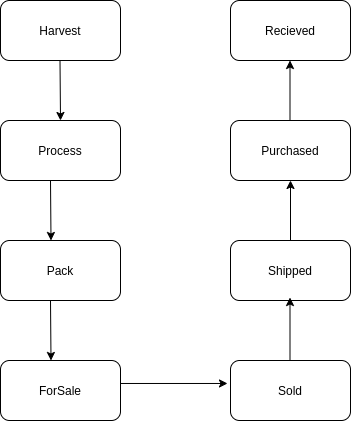

The diagram above was exported from draw.io. Its source (the exported page's mxGraphModel, read from the mxfile embedded in the PNG):
<mxGraphModel dx="1422" dy="745" grid="1" gridSize="10" guides="1" tooltips="1" connect="1" arrows="1" fold="1" page="1" pageScale="1" pageWidth="850" pageHeight="1100" math="0" shadow="0">
  <root>
    <mxCell id="0" />
    <mxCell id="1" parent="0" />
    <mxCell id="zdEwGQZo-q_T9Kam8fOa-58" value="Harvest" style="rounded=1;whiteSpace=wrap;html=1;" vertex="1" parent="1">
      <mxGeometry x="210" y="80" width="120" height="60" as="geometry" />
    </mxCell>
    <mxCell id="zdEwGQZo-q_T9Kam8fOa-59" value="Process" style="rounded=1;whiteSpace=wrap;html=1;" vertex="1" parent="1">
      <mxGeometry x="210" y="200" width="120" height="60" as="geometry" />
    </mxCell>
    <mxCell id="zdEwGQZo-q_T9Kam8fOa-60" value="Pack" style="rounded=1;whiteSpace=wrap;html=1;" vertex="1" parent="1">
      <mxGeometry x="210" y="320" width="120" height="60" as="geometry" />
    </mxCell>
    <mxCell id="zdEwGQZo-q_T9Kam8fOa-61" value="ForSale" style="rounded=1;whiteSpace=wrap;html=1;" vertex="1" parent="1">
      <mxGeometry x="210" y="440" width="120" height="60" as="geometry" />
    </mxCell>
    <mxCell id="zdEwGQZo-q_T9Kam8fOa-62" value="Sold" style="rounded=1;whiteSpace=wrap;html=1;" vertex="1" parent="1">
      <mxGeometry x="440" y="440" width="120" height="60" as="geometry" />
    </mxCell>
    <mxCell id="zdEwGQZo-q_T9Kam8fOa-63" value="Shipped" style="rounded=1;whiteSpace=wrap;html=1;" vertex="1" parent="1">
      <mxGeometry x="440" y="320" width="120" height="60" as="geometry" />
    </mxCell>
    <mxCell id="zdEwGQZo-q_T9Kam8fOa-64" value="Purchased" style="rounded=1;whiteSpace=wrap;html=1;" vertex="1" parent="1">
      <mxGeometry x="440" y="200" width="120" height="60" as="geometry" />
    </mxCell>
    <mxCell id="zdEwGQZo-q_T9Kam8fOa-65" value="Recieved" style="rounded=1;whiteSpace=wrap;html=1;" vertex="1" parent="1">
      <mxGeometry x="440" y="80" width="120" height="60" as="geometry" />
    </mxCell>
    <mxCell id="zdEwGQZo-q_T9Kam8fOa-68" value="" style="endArrow=classic;html=1;" edge="1" parent="1">
      <mxGeometry width="50" height="50" relative="1" as="geometry">
        <mxPoint x="269.5" y="140" as="sourcePoint" />
        <mxPoint x="270" y="200" as="targetPoint" />
      </mxGeometry>
    </mxCell>
    <mxCell id="zdEwGQZo-q_T9Kam8fOa-70" value="" style="endArrow=classic;html=1;" edge="1" parent="1">
      <mxGeometry width="50" height="50" relative="1" as="geometry">
        <mxPoint x="260" y="260" as="sourcePoint" />
        <mxPoint x="260.5" y="320" as="targetPoint" />
      </mxGeometry>
    </mxCell>
    <mxCell id="zdEwGQZo-q_T9Kam8fOa-71" value="" style="endArrow=classic;html=1;" edge="1" parent="1">
      <mxGeometry width="50" height="50" relative="1" as="geometry">
        <mxPoint x="260" y="380" as="sourcePoint" />
        <mxPoint x="260.5" y="440" as="targetPoint" />
      </mxGeometry>
    </mxCell>
    <mxCell id="zdEwGQZo-q_T9Kam8fOa-72" value="" style="endArrow=classic;html=1;entryX=-0.025;entryY=0.383;entryDx=0;entryDy=0;entryPerimeter=0;exitX=1;exitY=0.383;exitDx=0;exitDy=0;exitPerimeter=0;" edge="1" parent="1" source="zdEwGQZo-q_T9Kam8fOa-61" target="zdEwGQZo-q_T9Kam8fOa-62">
      <mxGeometry width="50" height="50" relative="1" as="geometry">
        <mxPoint x="330" y="460" as="sourcePoint" />
        <mxPoint x="330.5" y="520" as="targetPoint" />
      </mxGeometry>
    </mxCell>
    <mxCell id="zdEwGQZo-q_T9Kam8fOa-73" value="" style="endArrow=classic;html=1;exitX=1;exitY=0.383;exitDx=0;exitDy=0;exitPerimeter=0;" edge="1" parent="1">
      <mxGeometry width="50" height="50" relative="1" as="geometry">
        <mxPoint x="499.5" y="440" as="sourcePoint" />
        <mxPoint x="499.5" y="377.02" as="targetPoint" />
      </mxGeometry>
    </mxCell>
    <mxCell id="zdEwGQZo-q_T9Kam8fOa-74" value="" style="endArrow=classic;html=1;exitX=0.5;exitY=0;exitDx=0;exitDy=0;entryX=0.5;entryY=1;entryDx=0;entryDy=0;" edge="1" parent="1" source="zdEwGQZo-q_T9Kam8fOa-63" target="zdEwGQZo-q_T9Kam8fOa-64">
      <mxGeometry width="50" height="50" relative="1" as="geometry">
        <mxPoint x="509.5" y="450" as="sourcePoint" />
        <mxPoint x="509.5" y="387.02" as="targetPoint" />
      </mxGeometry>
    </mxCell>
    <mxCell id="zdEwGQZo-q_T9Kam8fOa-75" value="" style="endArrow=classic;html=1;exitX=0.5;exitY=0;exitDx=0;exitDy=0;entryX=0.5;entryY=1;entryDx=0;entryDy=0;" edge="1" parent="1">
      <mxGeometry width="50" height="50" relative="1" as="geometry">
        <mxPoint x="499.5" y="200" as="sourcePoint" />
        <mxPoint x="499.5" y="140" as="targetPoint" />
      </mxGeometry>
    </mxCell>
  </root>
</mxGraphModel>